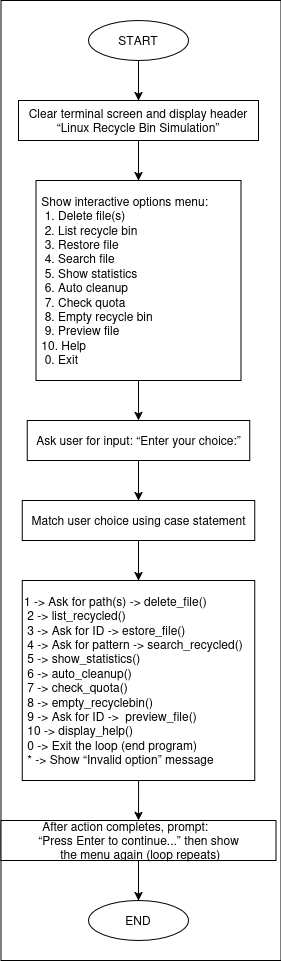

The diagram above was exported from draw.io. Its source (the exported page's mxGraphModel, read from the mxfile embedded in the PNG):
<mxGraphModel dx="2008" dy="1223" grid="1" gridSize="10" guides="1" tooltips="1" connect="1" arrows="1" fold="1" page="1" pageScale="1" pageWidth="827" pageHeight="1169" math="0" shadow="0">
  <root>
    <mxCell id="0" />
    <mxCell id="1" parent="0" />
    <mxCell id="VL_AKBmYKWYiCi9KF_iT-1" value="" style="rounded=0;whiteSpace=wrap;html=1;" vertex="1" parent="1">
      <mxGeometry x="232.5" y="20" width="280" height="960" as="geometry" />
    </mxCell>
    <mxCell id="VL_AKBmYKWYiCi9KF_iT-17" value="" style="edgeStyle=orthogonalEdgeStyle;rounded=0;orthogonalLoop=1;jettySize=auto;html=1;" edge="1" parent="1" source="VL_AKBmYKWYiCi9KF_iT-3" target="VL_AKBmYKWYiCi9KF_iT-7">
      <mxGeometry relative="1" as="geometry" />
    </mxCell>
    <mxCell id="VL_AKBmYKWYiCi9KF_iT-3" value="START" style="ellipse;whiteSpace=wrap;html=1;" vertex="1" parent="1">
      <mxGeometry x="320" y="40" width="100" height="40" as="geometry" />
    </mxCell>
    <mxCell id="VL_AKBmYKWYiCi9KF_iT-4" value="END" style="ellipse;whiteSpace=wrap;html=1;" vertex="1" parent="1">
      <mxGeometry x="320" y="920" width="100" height="40" as="geometry" />
    </mxCell>
    <mxCell id="VL_AKBmYKWYiCi9KF_iT-5" style="edgeStyle=orthogonalEdgeStyle;rounded=0;orthogonalLoop=1;jettySize=auto;html=1;exitX=0.5;exitY=1;exitDx=0;exitDy=0;" edge="1" parent="1" source="VL_AKBmYKWYiCi9KF_iT-4" target="VL_AKBmYKWYiCi9KF_iT-4">
      <mxGeometry relative="1" as="geometry" />
    </mxCell>
    <mxCell id="VL_AKBmYKWYiCi9KF_iT-18" value="" style="edgeStyle=orthogonalEdgeStyle;rounded=0;orthogonalLoop=1;jettySize=auto;html=1;" edge="1" parent="1" source="VL_AKBmYKWYiCi9KF_iT-7" target="VL_AKBmYKWYiCi9KF_iT-11">
      <mxGeometry relative="1" as="geometry" />
    </mxCell>
    <mxCell id="VL_AKBmYKWYiCi9KF_iT-7" value="&lt;div align=&quot;center&quot;&gt;Clear terminal screen and display header “Linux Recycle Bin Simulation”&lt;/div&gt;" style="rounded=0;whiteSpace=wrap;html=1;align=center;" vertex="1" parent="1">
      <mxGeometry x="250" y="120" width="240" height="40" as="geometry" />
    </mxCell>
    <mxCell id="VL_AKBmYKWYiCi9KF_iT-20" value="" style="edgeStyle=orthogonalEdgeStyle;rounded=0;orthogonalLoop=1;jettySize=auto;html=1;" edge="1" parent="1" source="VL_AKBmYKWYiCi9KF_iT-11" target="VL_AKBmYKWYiCi9KF_iT-19">
      <mxGeometry relative="1" as="geometry" />
    </mxCell>
    <mxCell id="VL_AKBmYKWYiCi9KF_iT-11" value="&amp;nbsp;Show interactive options menu:&amp;nbsp; &amp;nbsp; &amp;nbsp; &amp;nbsp; &amp;nbsp;&lt;br&gt;&amp;nbsp; 1. Delete file(s)&amp;nbsp; &amp;nbsp; &amp;nbsp; &amp;nbsp; &amp;nbsp; &amp;nbsp; &amp;nbsp; &amp;nbsp; &amp;nbsp; &amp;nbsp; &amp;nbsp;&lt;br&gt;&amp;nbsp; 2. List recycle bin&amp;nbsp; &amp;nbsp; &amp;nbsp; &amp;nbsp; &amp;nbsp; &amp;nbsp; &amp;nbsp; &amp;nbsp; &amp;nbsp; &amp;nbsp;&lt;br&gt;&amp;nbsp; 3. Restore file&amp;nbsp; &amp;nbsp; &amp;nbsp; &amp;nbsp; &amp;nbsp; &amp;nbsp; &amp;nbsp; &amp;nbsp; &amp;nbsp; &amp;nbsp; &amp;nbsp; &amp;nbsp;&lt;br&gt;&amp;nbsp; 4. Search file&amp;nbsp; &amp;nbsp; &amp;nbsp; &amp;nbsp; &amp;nbsp; &amp;nbsp; &amp;nbsp; &amp;nbsp; &amp;nbsp; &amp;nbsp; &amp;nbsp; &amp;nbsp;&amp;nbsp;&lt;br&gt;&amp;nbsp; 5. Show statistics&amp;nbsp; &amp;nbsp; &amp;nbsp; &amp;nbsp; &amp;nbsp; &amp;nbsp; &amp;nbsp; &amp;nbsp; &amp;nbsp; &amp;nbsp;&amp;nbsp;&lt;br&gt;&amp;nbsp; 6. Auto cleanup&amp;nbsp; &amp;nbsp; &amp;nbsp; &amp;nbsp; &amp;nbsp; &amp;nbsp; &amp;nbsp; &amp;nbsp; &amp;nbsp; &amp;nbsp; &amp;nbsp; &amp;nbsp;&lt;br&gt;&amp;nbsp; 7. Check quota&amp;nbsp; &amp;nbsp; &amp;nbsp; &amp;nbsp; &amp;nbsp; &amp;nbsp; &amp;nbsp; &amp;nbsp; &amp;nbsp; &amp;nbsp; &amp;nbsp; &amp;nbsp;&amp;nbsp;&lt;br&gt;&amp;nbsp; 8. Empty recycle bin&amp;nbsp; &amp;nbsp; &amp;nbsp; &amp;nbsp; &amp;nbsp; &amp;nbsp; &amp;nbsp; &amp;nbsp; &amp;nbsp;&amp;nbsp;&lt;br&gt;&amp;nbsp; 9. Preview file&amp;nbsp; &amp;nbsp; &amp;nbsp; &amp;nbsp; &amp;nbsp; &amp;nbsp; &amp;nbsp; &amp;nbsp; &amp;nbsp; &amp;nbsp; &amp;nbsp; &amp;nbsp;&lt;br&gt;&amp;nbsp;10. Help&amp;nbsp; &amp;nbsp; &amp;nbsp; &amp;nbsp; &amp;nbsp; &amp;nbsp; &amp;nbsp; &amp;nbsp; &amp;nbsp; &amp;nbsp; &amp;nbsp; &amp;nbsp; &amp;nbsp; &amp;nbsp; &amp;nbsp; &amp;nbsp;&lt;br&gt;&amp;nbsp; 0. Exit&amp;nbsp;" style="rounded=0;whiteSpace=wrap;html=1;align=left;" vertex="1" parent="1">
      <mxGeometry x="267.5" y="200" width="205" height="200" as="geometry" />
    </mxCell>
    <mxCell id="VL_AKBmYKWYiCi9KF_iT-25" value="" style="edgeStyle=orthogonalEdgeStyle;rounded=0;orthogonalLoop=1;jettySize=auto;html=1;" edge="1" parent="1" source="VL_AKBmYKWYiCi9KF_iT-13" target="VL_AKBmYKWYiCi9KF_iT-15">
      <mxGeometry relative="1" as="geometry" />
    </mxCell>
    <mxCell id="VL_AKBmYKWYiCi9KF_iT-13" value="1 -&amp;gt; Ask for path(s) -&amp;gt; delete_file()&amp;nbsp; &amp;nbsp; &amp;nbsp;&lt;br&gt;&amp;nbsp;2 -&amp;gt; list_recycled()&amp;nbsp; &amp;nbsp; &amp;nbsp; &amp;nbsp; &amp;nbsp; &amp;nbsp; &amp;nbsp; &amp;nbsp; &amp;nbsp; &amp;nbsp; &amp;nbsp; &amp;nbsp;&amp;nbsp;&lt;br&gt;&amp;nbsp;3 -&amp;gt; Ask for ID -&amp;gt; estore_file()&amp;nbsp; &amp;nbsp; &amp;nbsp; &amp;nbsp; &amp;nbsp;&amp;nbsp;&lt;br&gt;&amp;nbsp;4 -&amp;gt; Ask for pattern -&amp;gt; search_recycled()&amp;nbsp; &amp;nbsp;&lt;br&gt;&amp;nbsp;5 -&amp;gt; show_statistics()&amp;nbsp; &amp;nbsp; &amp;nbsp; &amp;nbsp; &amp;nbsp; &amp;nbsp; &amp;nbsp; &amp;nbsp; &amp;nbsp; &amp;nbsp; &amp;nbsp;&amp;nbsp;&lt;br&gt;&amp;nbsp;6 -&amp;gt; auto_cleanup()&amp;nbsp; &amp;nbsp; &amp;nbsp; &amp;nbsp; &amp;nbsp; &amp;nbsp; &amp;nbsp; &amp;nbsp; &amp;nbsp; &amp;nbsp; &amp;nbsp; &amp;nbsp; &amp;nbsp;&lt;br&gt;&amp;nbsp;7 -&amp;gt; check_quota()&amp;nbsp; &amp;nbsp; &amp;nbsp; &amp;nbsp; &amp;nbsp; &amp;nbsp; &amp;nbsp; &amp;nbsp; &amp;nbsp; &amp;nbsp; &amp;nbsp; &amp;nbsp; &amp;nbsp;&amp;nbsp;&lt;br&gt;&amp;nbsp;8 -&amp;gt; empty_recyclebin()&amp;nbsp; &amp;nbsp; &amp;nbsp; &amp;nbsp; &amp;nbsp; &amp;nbsp; &amp;nbsp; &amp;nbsp; &amp;nbsp; &amp;nbsp; &amp;nbsp;&lt;br&gt;&amp;nbsp;9 -&amp;gt; Ask for ID -&amp;gt;&amp;nbsp; preview_file()&amp;nbsp; &amp;nbsp; &amp;nbsp; &amp;nbsp; &amp;nbsp;&lt;br&gt;&amp;nbsp;10 -&amp;gt; display_help()&amp;nbsp; &amp;nbsp; &amp;nbsp; &amp;nbsp; &amp;nbsp; &amp;nbsp; &amp;nbsp; &amp;nbsp; &amp;nbsp; &amp;nbsp; &amp;nbsp; &amp;nbsp;&amp;nbsp;&lt;br&gt;&amp;nbsp;0 -&amp;gt; Exit the loop (end program)&amp;nbsp;&lt;br&gt;&amp;nbsp;* -&amp;gt; Show “Invalid option” message&amp;nbsp;" style="rounded=0;whiteSpace=wrap;html=1;align=left;" vertex="1" parent="1">
      <mxGeometry x="253.75" y="600" width="232.5" height="200" as="geometry" />
    </mxCell>
    <mxCell id="VL_AKBmYKWYiCi9KF_iT-14" style="edgeStyle=orthogonalEdgeStyle;rounded=0;orthogonalLoop=1;jettySize=auto;html=1;exitX=0.5;exitY=1;exitDx=0;exitDy=0;entryX=0.5;entryY=0;entryDx=0;entryDy=0;" edge="1" parent="1" source="VL_AKBmYKWYiCi9KF_iT-15" target="VL_AKBmYKWYiCi9KF_iT-4">
      <mxGeometry relative="1" as="geometry" />
    </mxCell>
    <mxCell id="VL_AKBmYKWYiCi9KF_iT-15" value="After action completes, prompt:&amp;nbsp; &amp;nbsp; &amp;nbsp; &amp;nbsp;&amp;nbsp;&lt;br&gt;&amp;nbsp;“Press Enter to continue...” then show&amp;nbsp;&lt;br&gt;&amp;nbsp;the menu again (loop repeats)" style="rounded=0;whiteSpace=wrap;html=1;" vertex="1" parent="1">
      <mxGeometry x="232.5" y="840" width="275" height="40" as="geometry" />
    </mxCell>
    <mxCell id="VL_AKBmYKWYiCi9KF_iT-23" value="" style="edgeStyle=orthogonalEdgeStyle;rounded=0;orthogonalLoop=1;jettySize=auto;html=1;" edge="1" parent="1" source="VL_AKBmYKWYiCi9KF_iT-19" target="VL_AKBmYKWYiCi9KF_iT-21">
      <mxGeometry relative="1" as="geometry" />
    </mxCell>
    <mxCell id="VL_AKBmYKWYiCi9KF_iT-19" value="Ask user for input: “Enter your choice:”" style="rounded=0;whiteSpace=wrap;html=1;" vertex="1" parent="1">
      <mxGeometry x="258.75" y="440" width="222.5" height="40" as="geometry" />
    </mxCell>
    <mxCell id="VL_AKBmYKWYiCi9KF_iT-24" value="" style="edgeStyle=orthogonalEdgeStyle;rounded=0;orthogonalLoop=1;jettySize=auto;html=1;" edge="1" parent="1" source="VL_AKBmYKWYiCi9KF_iT-21" target="VL_AKBmYKWYiCi9KF_iT-13">
      <mxGeometry relative="1" as="geometry" />
    </mxCell>
    <mxCell id="VL_AKBmYKWYiCi9KF_iT-21" value="Match user choice using case statement" style="rounded=0;whiteSpace=wrap;html=1;" vertex="1" parent="1">
      <mxGeometry x="253.75" y="520" width="232.5" height="40" as="geometry" />
    </mxCell>
  </root>
</mxGraphModel>